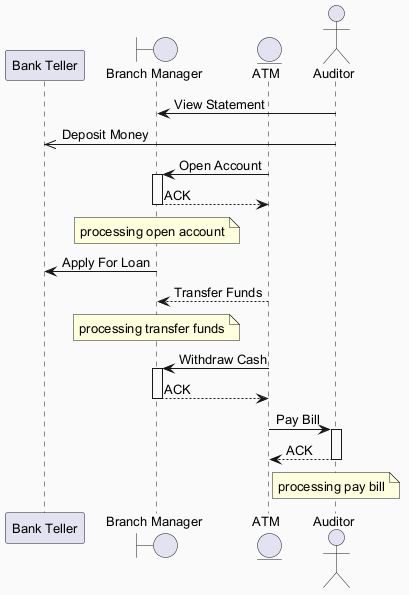

The diagram above was rendered by PlantUML. Its source (embedded in the PNG):
@startuml
skinparam backgroundColor #FAFAFA
skinparam classBackgroundColor #FFF3E0
skinparam classBorderColor #E65100
skinparam defaultFontSize 13
participant "Bank Teller" as BT
boundary "Branch Manager" as BM
entity "ATM" as A
actor "Auditor" as A2
A2 -> BM : View Statement
A2 ->> BT : Deposit Money
A -> BM : Open Account
activate BM
BM --> A : ACK
deactivate BM
note over BM : processing open account
BM -> BT : Apply For Loan
A --> BM : Transfer Funds
note over BM : processing transfer funds
A -> BM : Withdraw Cash
activate BM
BM --> A : ACK
deactivate BM
A -> A2 : Pay Bill
activate A2
A2 --> A : ACK
deactivate A2
note over A2 : processing pay bill
@enduml